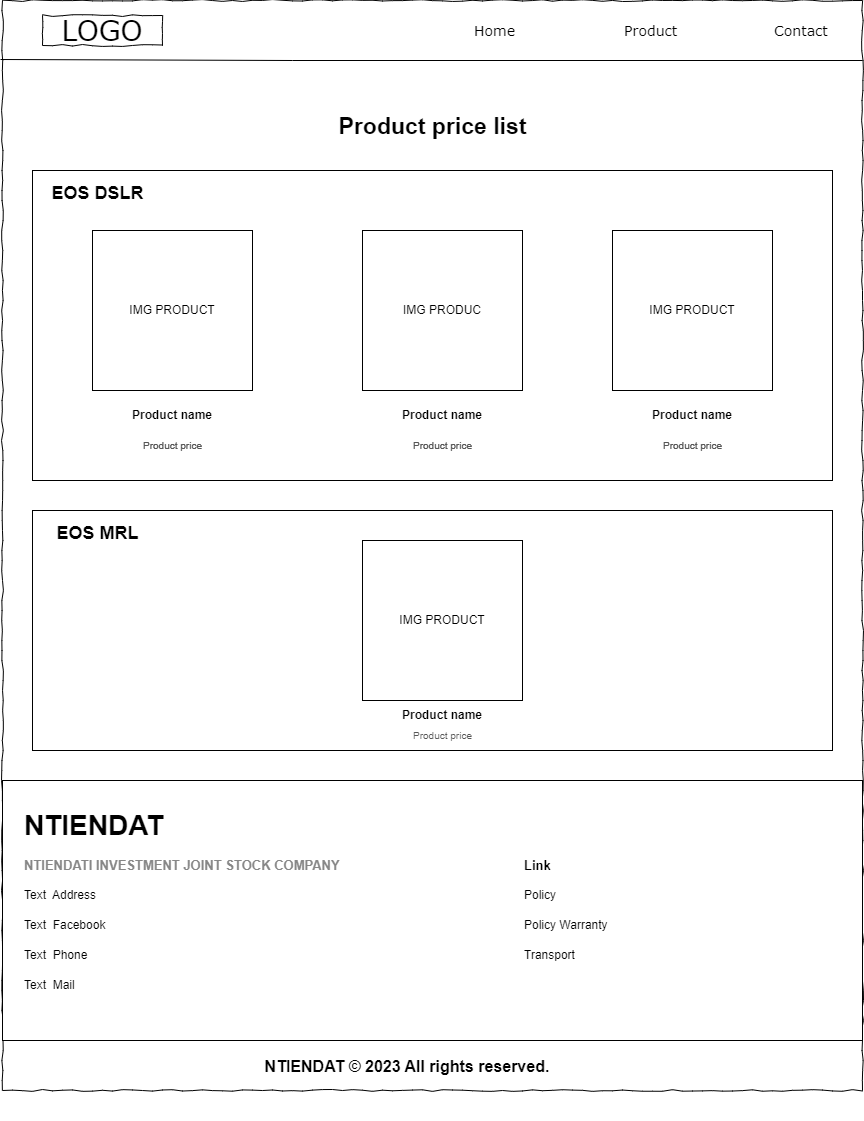

The diagram above was exported from draw.io. Its source (the exported page's mxGraphModel, read from the mxfile embedded in the PNG):
<mxGraphModel dx="1221" dy="655" grid="1" gridSize="10" guides="1" tooltips="1" connect="1" arrows="1" fold="1" page="1" pageScale="1" pageWidth="1100" pageHeight="850" background="#ffffff" math="0" shadow="0">
  <root>
    <mxCell id="0" />
    <mxCell id="1" parent="0" />
    <mxCell id="npeYxYvK3GPsnQfwtE6U-24" value="" style="whiteSpace=wrap;html=1;rounded=0;shadow=0;labelBackgroundColor=none;strokeColor=#000000;strokeWidth=1;fillColor=none;fontFamily=Verdana;fontSize=12;fontColor=#000000;align=center;comic=1;" parent="1" vertex="1">
      <mxGeometry x="30" y="30" width="860" height="1090" as="geometry" />
    </mxCell>
    <mxCell id="npeYxYvK3GPsnQfwtE6U-25" value="LOGO" style="whiteSpace=wrap;html=1;rounded=0;shadow=0;labelBackgroundColor=none;strokeWidth=1;fontFamily=Verdana;fontSize=28;align=center;comic=1;" parent="1" vertex="1">
      <mxGeometry x="70" y="45" width="120" height="30" as="geometry" />
    </mxCell>
    <mxCell id="npeYxYvK3GPsnQfwtE6U-26" value="Home" style="text;html=1;points=[];align=left;verticalAlign=top;spacingTop=-4;fontSize=14;fontFamily=Verdana" parent="1" vertex="1">
      <mxGeometry x="500" y="50" width="60" height="20" as="geometry" />
    </mxCell>
    <mxCell id="npeYxYvK3GPsnQfwtE6U-27" value="Product" style="text;html=1;points=[];align=left;verticalAlign=top;spacingTop=-4;fontSize=14;fontFamily=Verdana" parent="1" vertex="1">
      <mxGeometry x="650" y="50" width="60" height="20" as="geometry" />
    </mxCell>
    <mxCell id="npeYxYvK3GPsnQfwtE6U-28" value="Contact" style="text;html=1;points=[];align=left;verticalAlign=top;spacingTop=-4;fontSize=14;fontFamily=Verdana" parent="1" vertex="1">
      <mxGeometry x="800" y="50" width="60" height="30" as="geometry" />
    </mxCell>
    <mxCell id="npeYxYvK3GPsnQfwtE6U-30" value="" style="endArrow=none;html=1;rounded=0;" parent="1" target="npeYxYvK3GPsnQfwtE6U-24" edge="1">
      <mxGeometry width="50" height="50" relative="1" as="geometry">
        <mxPoint x="28" y="89" as="sourcePoint" />
        <mxPoint x="570" y="180" as="targetPoint" />
        <Array as="points">
          <mxPoint x="320" y="90" />
          <mxPoint x="890" y="90" />
        </Array>
      </mxGeometry>
    </mxCell>
    <mxCell id="npeYxYvK3GPsnQfwtE6U-31" value="Product price list" style="text;html=1;points=[];align=center;verticalAlign=top;spacingTop=-4;fontSize=23;fontFamily=Helvetica;fontStyle=1" parent="1" vertex="1">
      <mxGeometry x="305" y="140" width="310" height="40" as="geometry" />
    </mxCell>
    <mxCell id="npeYxYvK3GPsnQfwtE6U-32" style="edgeStyle=orthogonalEdgeStyle;rounded=0;orthogonalLoop=1;jettySize=auto;html=1;exitX=0.5;exitY=1;exitDx=0;exitDy=0;" parent="1" source="npeYxYvK3GPsnQfwtE6U-24" target="npeYxYvK3GPsnQfwtE6U-24" edge="1">
      <mxGeometry relative="1" as="geometry" />
    </mxCell>
    <mxCell id="npeYxYvK3GPsnQfwtE6U-34" value="NTIENDAT © 2023 All rights reserved." style="text;strokeColor=none;align=center;fillColor=none;html=1;verticalAlign=top;whiteSpace=wrap;rounded=0;fontSize=16;fontStyle=1" parent="1" vertex="1">
      <mxGeometry x="240" y="1080" width="390" height="70" as="geometry" />
    </mxCell>
    <mxCell id="npeYxYvK3GPsnQfwtE6U-42" value="IMG PRODUCLT" style="rounded=0;whiteSpace=wrap;html=1;" parent="1" vertex="1">
      <mxGeometry x="60" y="200" width="800" height="310" as="geometry" />
    </mxCell>
    <mxCell id="npeYxYvK3GPsnQfwtE6U-43" value="EOS DSLR" style="text;html=1;points=[];align=center;verticalAlign=top;spacingTop=-4;fontSize=18;fontFamily=Helvetica;fontStyle=1" parent="1" vertex="1">
      <mxGeometry x="60" y="210" width="130" height="30" as="geometry" />
    </mxCell>
    <mxCell id="npeYxYvK3GPsnQfwtE6U-45" value="IMG PRODUCT" style="whiteSpace=wrap;html=1;aspect=fixed;" parent="1" vertex="1">
      <mxGeometry x="120" y="260" width="160" height="160" as="geometry" />
    </mxCell>
    <mxCell id="npeYxYvK3GPsnQfwtE6U-46" value="IMG PRODUC" style="whiteSpace=wrap;html=1;aspect=fixed;" parent="1" vertex="1">
      <mxGeometry x="390" y="260" width="160" height="160" as="geometry" />
    </mxCell>
    <mxCell id="npeYxYvK3GPsnQfwtE6U-47" value="IMG PRODUCT&lt;br&gt;" style="whiteSpace=wrap;html=1;aspect=fixed;" parent="1" vertex="1">
      <mxGeometry x="640" y="260" width="160" height="160" as="geometry" />
    </mxCell>
    <mxCell id="npeYxYvK3GPsnQfwtE6U-51" value="Product name" style="text;strokeColor=none;align=center;fillColor=none;html=1;verticalAlign=middle;whiteSpace=wrap;rounded=0;fontStyle=1" parent="1" vertex="1">
      <mxGeometry x="135" y="430" width="130" height="30" as="geometry" />
    </mxCell>
    <mxCell id="npeYxYvK3GPsnQfwtE6U-52" value="Product price" style="text;strokeColor=none;align=center;fillColor=none;html=1;verticalAlign=middle;whiteSpace=wrap;rounded=0;fontSize=10;fontColor=#575757;" parent="1" vertex="1">
      <mxGeometry x="147.5" y="460" width="105" height="30" as="geometry" />
    </mxCell>
    <mxCell id="npeYxYvK3GPsnQfwtE6U-53" value="Product name" style="text;strokeColor=none;align=center;fillColor=none;html=1;verticalAlign=middle;whiteSpace=wrap;rounded=0;fontStyle=1" parent="1" vertex="1">
      <mxGeometry x="405" y="430" width="130" height="30" as="geometry" />
    </mxCell>
    <mxCell id="npeYxYvK3GPsnQfwtE6U-54" value="Product name" style="text;strokeColor=none;align=center;fillColor=none;html=1;verticalAlign=middle;whiteSpace=wrap;rounded=0;fontStyle=1" parent="1" vertex="1">
      <mxGeometry x="655" y="430" width="130" height="30" as="geometry" />
    </mxCell>
    <mxCell id="npeYxYvK3GPsnQfwtE6U-55" value="Product price" style="text;strokeColor=none;align=center;fillColor=none;html=1;verticalAlign=middle;whiteSpace=wrap;rounded=0;fontSize=10;fontColor=#575757;" parent="1" vertex="1">
      <mxGeometry x="417.5" y="460" width="105" height="30" as="geometry" />
    </mxCell>
    <mxCell id="npeYxYvK3GPsnQfwtE6U-56" value="Product price" style="text;strokeColor=none;align=center;fillColor=none;html=1;verticalAlign=middle;whiteSpace=wrap;rounded=0;fontSize=10;fontColor=#575757;" parent="1" vertex="1">
      <mxGeometry x="667.5" y="460" width="105" height="30" as="geometry" />
    </mxCell>
    <mxCell id="npeYxYvK3GPsnQfwtE6U-58" value="" style="rounded=0;whiteSpace=wrap;html=1;" parent="1" vertex="1">
      <mxGeometry x="60" y="540" width="800" height="240" as="geometry" />
    </mxCell>
    <mxCell id="npeYxYvK3GPsnQfwtE6U-59" value="EOS MRL" style="text;html=1;points=[];align=center;verticalAlign=top;spacingTop=-4;fontSize=18;fontFamily=Helvetica;fontStyle=1" parent="1" vertex="1">
      <mxGeometry x="60" y="550" width="130" height="30" as="geometry" />
    </mxCell>
    <mxCell id="npeYxYvK3GPsnQfwtE6U-60" value="IMG PRODUCT" style="whiteSpace=wrap;html=1;aspect=fixed;" parent="1" vertex="1">
      <mxGeometry x="390" y="570" width="160" height="160" as="geometry" />
    </mxCell>
    <mxCell id="npeYxYvK3GPsnQfwtE6U-62" value="Product name" style="text;strokeColor=none;align=center;fillColor=none;html=1;verticalAlign=middle;whiteSpace=wrap;rounded=0;fontStyle=1" parent="1" vertex="1">
      <mxGeometry x="405" y="730" width="130" height="30" as="geometry" />
    </mxCell>
    <mxCell id="npeYxYvK3GPsnQfwtE6U-63" value="Product price" style="text;strokeColor=none;align=center;fillColor=none;html=1;verticalAlign=middle;whiteSpace=wrap;rounded=0;fontSize=10;fontColor=#575757;" parent="1" vertex="1">
      <mxGeometry x="417.5" y="750" width="105" height="30" as="geometry" />
    </mxCell>
    <mxCell id="npeYxYvK3GPsnQfwtE6U-84" value="Product price" style="text;strokeColor=none;align=center;fillColor=none;html=1;verticalAlign=middle;whiteSpace=wrap;rounded=0;fontSize=10;fontColor=#575757;" parent="1" vertex="1">
      <mxGeometry x="667.5" y="460" width="105" height="30" as="geometry" />
    </mxCell>
    <mxCell id="npeYxYvK3GPsnQfwtE6U-85" value="Product price" style="text;strokeColor=none;align=center;fillColor=none;html=1;verticalAlign=middle;whiteSpace=wrap;rounded=0;fontSize=10;fontColor=#575757;" parent="1" vertex="1">
      <mxGeometry x="417.5" y="460" width="105" height="30" as="geometry" />
    </mxCell>
    <mxCell id="npeYxYvK3GPsnQfwtE6U-86" value="Product price" style="text;strokeColor=none;align=center;fillColor=none;html=1;verticalAlign=middle;whiteSpace=wrap;rounded=0;fontSize=10;fontColor=#575757;" parent="1" vertex="1">
      <mxGeometry x="147.5" y="460" width="105" height="30" as="geometry" />
    </mxCell>
    <mxCell id="npeYxYvK3GPsnQfwtE6U-87" value="IMG PRODUCT" style="whiteSpace=wrap;html=1;aspect=fixed;" parent="1" vertex="1">
      <mxGeometry x="120" y="260" width="160" height="160" as="geometry" />
    </mxCell>
    <mxCell id="npeYxYvK3GPsnQfwtE6U-88" value="IMG PRODUC" style="whiteSpace=wrap;html=1;aspect=fixed;" parent="1" vertex="1">
      <mxGeometry x="390" y="260" width="160" height="160" as="geometry" />
    </mxCell>
    <mxCell id="P1W5J4koRLOXGhy4IbMv-1" value="" style="rounded=0;whiteSpace=wrap;html=1;fontColor=#6e6e6e;" vertex="1" parent="1">
      <mxGeometry x="30" y="810" width="860" height="260" as="geometry" />
    </mxCell>
    <mxCell id="P1W5J4koRLOXGhy4IbMv-2" value="Text&amp;nbsp;&amp;nbsp;Facebook" style="text;strokeColor=none;align=left;fillColor=none;html=1;verticalAlign=middle;whiteSpace=wrap;rounded=0;" vertex="1" parent="1">
      <mxGeometry x="50" y="940" width="190" height="30" as="geometry" />
    </mxCell>
    <mxCell id="P1W5J4koRLOXGhy4IbMv-3" value="Text&amp;nbsp; Phone" style="text;strokeColor=none;align=left;fillColor=none;html=1;verticalAlign=middle;whiteSpace=wrap;rounded=0;" vertex="1" parent="1">
      <mxGeometry x="50" y="970" width="190" height="30" as="geometry" />
    </mxCell>
    <mxCell id="P1W5J4koRLOXGhy4IbMv-4" value="Text&amp;nbsp; Mail" style="text;strokeColor=none;align=left;fillColor=none;html=1;verticalAlign=middle;whiteSpace=wrap;rounded=0;" vertex="1" parent="1">
      <mxGeometry x="50" y="1000" width="190" height="30" as="geometry" />
    </mxCell>
    <mxCell id="P1W5J4koRLOXGhy4IbMv-5" value="Link" style="text;strokeColor=none;align=left;fillColor=none;html=1;verticalAlign=middle;whiteSpace=wrap;rounded=0;fontSize=13;fontColor=#000000;fontStyle=1" vertex="1" parent="1">
      <mxGeometry x="550" y="880" width="340" height="30" as="geometry" />
    </mxCell>
    <mxCell id="P1W5J4koRLOXGhy4IbMv-6" value="Policy" style="text;strokeColor=none;align=left;fillColor=none;html=1;verticalAlign=middle;whiteSpace=wrap;rounded=0;" vertex="1" parent="1">
      <mxGeometry x="550" y="910" width="190" height="30" as="geometry" />
    </mxCell>
    <mxCell id="P1W5J4koRLOXGhy4IbMv-7" value="Policy Warranty" style="text;strokeColor=none;align=left;fillColor=none;html=1;verticalAlign=middle;whiteSpace=wrap;rounded=0;" vertex="1" parent="1">
      <mxGeometry x="550" y="940" width="190" height="30" as="geometry" />
    </mxCell>
    <mxCell id="P1W5J4koRLOXGhy4IbMv-8" value="Transport" style="text;strokeColor=none;align=left;fillColor=none;html=1;verticalAlign=middle;whiteSpace=wrap;rounded=0;" vertex="1" parent="1">
      <mxGeometry x="550" y="970" width="190" height="30" as="geometry" />
    </mxCell>
    <mxCell id="P1W5J4koRLOXGhy4IbMv-9" value="NTIENDAT" style="text;strokeColor=none;align=left;fillColor=none;html=1;verticalAlign=middle;whiteSpace=wrap;rounded=0;fontSize=28;fontStyle=1" vertex="1" parent="1">
      <mxGeometry x="50" y="840" width="130" height="30" as="geometry" />
    </mxCell>
    <mxCell id="P1W5J4koRLOXGhy4IbMv-10" value="NTIENDATI INVESTMENT JOINT STOCK COMPANY" style="text;strokeColor=none;align=left;fillColor=none;html=1;verticalAlign=middle;whiteSpace=wrap;rounded=0;fontSize=13;fontColor=#878787;fontStyle=1" vertex="1" parent="1">
      <mxGeometry x="50" y="880" width="400" height="30" as="geometry" />
    </mxCell>
    <mxCell id="P1W5J4koRLOXGhy4IbMv-11" value="Text&amp;nbsp;&amp;nbsp;Address" style="text;strokeColor=none;align=left;fillColor=none;html=1;verticalAlign=middle;whiteSpace=wrap;rounded=0;" vertex="1" parent="1">
      <mxGeometry x="50" y="910" width="190" height="30" as="geometry" />
    </mxCell>
  </root>
</mxGraphModel>